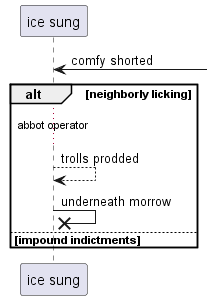

The diagram above was rendered by PlantUML. Its source (embedded in the PNG):
@startuml
participant "ice sung" as 0
0 <-] : comfy shorted
alt neighborly licking
...abbot operator...
0 --> 0: trolls prodded
0 ->x 0: underneath morrow
else impound indictments
end
@enduml